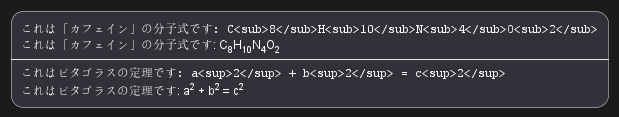

The diagram above was rendered by PlantUML. Its source (embedded in the PNG):
@startuml
:<code>
これは「カフェイン」の分子式です: C<sub>8</sub>H<sub>10</sub>N<sub>4</sub>O<sub>2</sub>
</code>
これは「カフェイン」の分子式です: C<sub>8</sub>H<sub>10</sub>N<sub>4</sub>O<sub>2</sub>
----
<code>
これはピタゴラスの定理です: a<sup>2</sup> + b<sup>2</sup> = c<sup>2</sup>
</code>
これはピタゴラスの定理です: a<sup>2</sup> + b<sup>2</sup> = c<sup>2</sup>;
@enduml